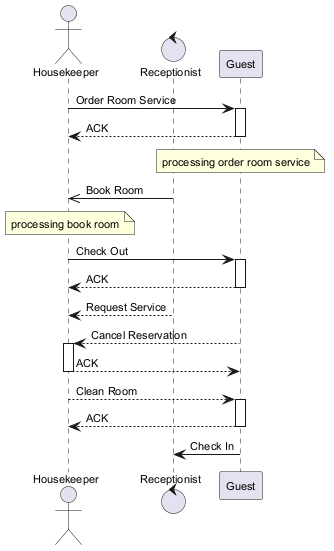

The diagram above was rendered by PlantUML. Its source (embedded in the PNG):
@startuml
skinparam backgroundColor #FFFFFF
skinparam classBackgroundColor #E8F4FA
skinparam classBorderColor #2C7DA0
skinparam defaultFontSize 11
actor "Housekeeper" as H
control "Receptionist" as R
participant "Guest" as G
H -> G : Order Room Service
activate G
G --> H : ACK
deactivate G
note over G : processing order room service
R ->> H : Book Room
note over H : processing book room
H -> G : Check Out
activate G
G --> H : ACK
deactivate G
R --> H : Request Service
G --> H : Cancel Reservation
activate H
H --> G : ACK
deactivate H
H --> G : Clean Room
activate G
G --> H : ACK
deactivate G
G -> R : Check In
@enduml